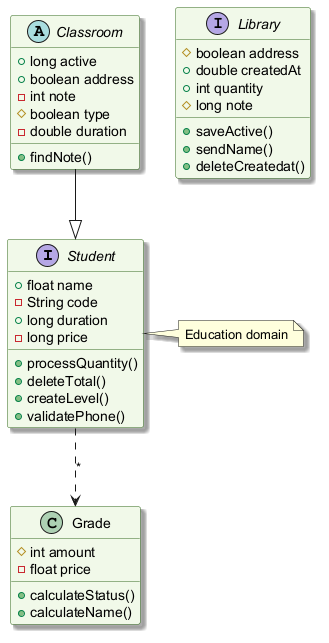

The diagram above was rendered by PlantUML. Its source (embedded in the PNG):
@startuml
skinparam backgroundColor #FFFFFF
skinparam classBackgroundColor #F1F8E9
skinparam classBorderColor #33691E
skinparam shadowing true
interface Student {
  +float name
  -String code
  +long duration
  -long price
  +processQuantity()
  +deleteTotal()
  +createLevel()
  +validatePhone()
}
class Grade {
  #int amount
  -float price
  +calculateStatus()
  +calculateName()
}
interface Library {
  #boolean address
  +double createdAt
  +int quantity
  #long note
  +saveActive()
  +sendName()
  +deleteCreatedat()
}
abstract class Classroom {
  +long active
  +boolean address
  -int note
  #boolean type
  -double duration
  +findNote()
}
Classroom --|> Student
Student ..> Grade : "*"
note right of Student : Education domain
@enduml